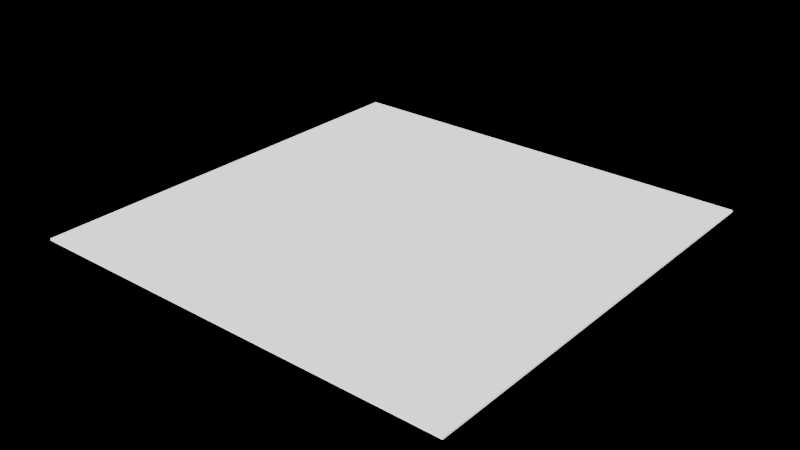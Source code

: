# Source: proc_gallery.blend  (saved by Blender 5.2.45; exported with 4.5.12 LTS)
import bpy
from mathutils import Matrix  # noqa: F401  (used for matrix-valued properties, if any)

bpy.ops.wm.read_factory_settings(use_empty=True)
scene = bpy.context.scene
scene.name = 'Scene'

# ---- collections
col_env = bpy.data.collections.new('env'); scene.collection.children.link(col_env)
col_small = bpy.data.collections.new('small'); scene.collection.children.link(col_small)
col_trees = bpy.data.collections.new('trees'); scene.collection.children.link(col_trees)
col_clouds = bpy.data.collections.new('clouds'); scene.collection.children.link(col_clouds)

# ---- lights
light_sun = bpy.data.lights.new('sun', 'SUN')

# ---- meshes
me_ground = bpy.data.meshes.new('ground')
me_ground.from_pydata([(-110.0, -110.0, 0.0), (-110.0, -110.0, 1.0), (-110.0, 110.0, 0.0), (-110.0, 110.0, 1.0), (110.0, -110.0, 0.0), (110.0, -110.0, 1.0), (110.0, 110.0, 0.0), (110.0, 110.0, 1.0)], [], [(0, 1, 3, 2), (2, 3, 7, 6), (6, 7, 5, 4), (4, 5, 1, 0), (2, 6, 4, 0), (7, 3, 1, 5)])
_uv = me_ground.uv_layers.new(name='UVMap')
_uv.uv.foreach_set('vector', [0.375, 0.0, 0.625, 0.0, 0.625, 0.25, 0.375, 0.25, 0.375, 0.25, 0.625, 0.25, 0.625, 0.5, 0.375, 0.5, 0.375, 0.5, 0.625, 0.5, 0.625, 0.75, 0.375, 0.75, 0.375, 0.75, 0.625, 0.75, 0.625, 1.0, 0.375, 1.0, 0.125, 0.5, 0.375, 0.5, 0.375, 0.75, 0.125, 0.75, 0.625, 0.5, 0.875, 0.5, 0.875, 0.75, 0.625, 0.75])
me_ground.update()

# ---- objects
ob_sun = bpy.data.objects.new('sun', light_sun)
ob_spawn = bpy.data.objects.new('spawn', None)
ob_ground = bpy.data.objects.new('ground', me_ground)
ob_grass0 = bpy.data.objects.new('grass0', None)
ob_grass1 = bpy.data.objects.new('grass1', None)
ob_grass2 = bpy.data.objects.new('grass2', None)
ob_grass3 = bpy.data.objects.new('grass3', None)
ob_grass4 = bpy.data.objects.new('grass4', None)
ob_grass5 = bpy.data.objects.new('grass5', None)
ob_grass6 = bpy.data.objects.new('grass6', None)
ob_grass7 = bpy.data.objects.new('grass7', None)
ob_grass8 = bpy.data.objects.new('grass8', None)
ob_grass9 = bpy.data.objects.new('grass9', None)
ob_grass10 = bpy.data.objects.new('grass10', None)
ob_grass11 = bpy.data.objects.new('grass11', None)
ob_grass12 = bpy.data.objects.new('grass12', None)
ob_flower0 = bpy.data.objects.new('flower0', None)
ob_flower1 = bpy.data.objects.new('flower1', None)
ob_flower2 = bpy.data.objects.new('flower2', None)
ob_flower3 = bpy.data.objects.new('flower3', None)
ob_flower4 = bpy.data.objects.new('flower4', None)
ob_flower5 = bpy.data.objects.new('flower5', None)
ob_flower6 = bpy.data.objects.new('flower6', None)
ob_flower7 = bpy.data.objects.new('flower7', None)
ob_flower8 = bpy.data.objects.new('flower8', None)
ob_flower9 = bpy.data.objects.new('flower9', None)
ob_flower10 = bpy.data.objects.new('flower10', None)
ob_flower11 = bpy.data.objects.new('flower11', None)
ob_flower12 = bpy.data.objects.new('flower12', None)
ob_flower13 = bpy.data.objects.new('flower13', None)
ob_flower14 = bpy.data.objects.new('flower14', None)
ob_star0 = bpy.data.objects.new('star0', None)
ob_star1 = bpy.data.objects.new('star1', None)
ob_star2 = bpy.data.objects.new('star2', None)
ob_star3 = bpy.data.objects.new('star3', None)
ob_star4 = bpy.data.objects.new('star4', None)
ob_star5 = bpy.data.objects.new('star5', None)
ob_star6 = bpy.data.objects.new('star6', None)
ob_star7 = bpy.data.objects.new('star7', None)
ob_star8 = bpy.data.objects.new('star8', None)
ob_star9 = bpy.data.objects.new('star9', None)
ob_star10 = bpy.data.objects.new('star10', None)
ob_star11 = bpy.data.objects.new('star11', None)
ob_star12 = bpy.data.objects.new('star12', None)
ob_star13 = bpy.data.objects.new('star13', None)
ob_star14 = bpy.data.objects.new('star14', None)
ob_tree_a0 = bpy.data.objects.new('tree_a0', None)
ob_tree_a1 = bpy.data.objects.new('tree_a1', None)
ob_tree_a2 = bpy.data.objects.new('tree_a2', None)
ob_tree_a3 = bpy.data.objects.new('tree_a3', None)
ob_tree_a4 = bpy.data.objects.new('tree_a4', None)
ob_tree_a5 = bpy.data.objects.new('tree_a5', None)
ob_tree_a6 = bpy.data.objects.new('tree_a6', None)
ob_tree_b0 = bpy.data.objects.new('tree_b0', None)
ob_tree_b1 = bpy.data.objects.new('tree_b1', None)
ob_tree_b2 = bpy.data.objects.new('tree_b2', None)
ob_tree_b3 = bpy.data.objects.new('tree_b3', None)
ob_tree_b4 = bpy.data.objects.new('tree_b4', None)
ob_tree_b5 = bpy.data.objects.new('tree_b5', None)
ob_tree_b6 = bpy.data.objects.new('tree_b6', None)
ob_cloud_a0 = bpy.data.objects.new('cloud_a0', None)
ob_cloud_a1 = bpy.data.objects.new('cloud_a1', None)
ob_cloud_a2 = bpy.data.objects.new('cloud_a2', None)
ob_cloud_a3 = bpy.data.objects.new('cloud_a3', None)
ob_cloud_b0 = bpy.data.objects.new('cloud_b0', None)
ob_cloud_b1 = bpy.data.objects.new('cloud_b1', None)
ob_cloud_b2 = bpy.data.objects.new('cloud_b2', None)
ob_cloud_b3 = bpy.data.objects.new('cloud_b3', None)
ob_cloud_b4 = bpy.data.objects.new('cloud_b4', None)
ob_cloud_b5 = bpy.data.objects.new('cloud_b5', None)

# ---- transforms, parenting, visibility, modifiers, constraints
ob_sun.location = (13.23, -19.85, 18.19)
ob_sun.rotation_euler = (0.9192, -3.789e-08, 0.588)
ob_spawn.location = (0.0, -8.0, 0.0)
ob_spawn.empty_display_type = 'SINGLE_ARROW'
ob_ground.location = (0.0, 30.0, -1.0)
ob_grass0.location = (-15.6, 2.0, 0.0)
ob_grass0.empty_display_type = 'SINGLE_ARROW'
ob_grass0.empty_display_size = 0.6
ob_grass1.location = (-13.0, 2.0, 0.0)
ob_grass1.empty_display_type = 'SINGLE_ARROW'
ob_grass1.empty_display_size = 0.6
ob_grass2.location = (-10.4, 2.0, 0.0)
ob_grass2.empty_display_type = 'SINGLE_ARROW'
ob_grass2.empty_display_size = 0.6
ob_grass3.location = (-7.8, 2.0, 0.0)
ob_grass3.empty_display_type = 'SINGLE_ARROW'
ob_grass3.empty_display_size = 0.6
ob_grass4.location = (-5.2, 2.0, 0.0)
ob_grass4.empty_display_type = 'SINGLE_ARROW'
ob_grass4.empty_display_size = 0.6
ob_grass5.location = (-2.6, 2.0, 0.0)
ob_grass5.empty_display_type = 'SINGLE_ARROW'
ob_grass5.empty_display_size = 0.6
ob_grass6.location = (0.0, 2.0, 0.0)
ob_grass6.empty_display_type = 'SINGLE_ARROW'
ob_grass6.empty_display_size = 0.6
ob_grass7.location = (2.6, 2.0, 0.0)
ob_grass7.empty_display_type = 'SINGLE_ARROW'
ob_grass7.empty_display_size = 0.6
ob_grass8.location = (5.2, 2.0, 0.0)
ob_grass8.empty_display_type = 'SINGLE_ARROW'
ob_grass8.empty_display_size = 0.6
ob_grass9.location = (7.8, 2.0, 0.0)
ob_grass9.empty_display_type = 'SINGLE_ARROW'
ob_grass9.empty_display_size = 0.6
ob_grass10.location = (10.4, 2.0, 0.0)
ob_grass10.empty_display_type = 'SINGLE_ARROW'
ob_grass10.empty_display_size = 0.6
ob_grass11.location = (13.0, 2.0, 0.0)
ob_grass11.empty_display_type = 'SINGLE_ARROW'
ob_grass11.empty_display_size = 0.6
ob_grass12.location = (15.6, 2.0, 0.0)
ob_grass12.empty_display_type = 'SINGLE_ARROW'
ob_grass12.empty_display_size = 0.6
ob_flower0.location = (-21.0, 9.0, 0.0)
ob_flower0.empty_display_type = 'SINGLE_ARROW'
ob_flower0.empty_display_size = 0.6
ob_flower1.location = (-18.0, 9.0, 0.0)
ob_flower1.empty_display_type = 'SINGLE_ARROW'
ob_flower1.empty_display_size = 0.6
ob_flower2.location = (-15.0, 9.0, 0.0)
ob_flower2.empty_display_type = 'SINGLE_ARROW'
ob_flower2.empty_display_size = 0.6
ob_flower3.location = (-12.0, 9.0, 0.0)
ob_flower3.empty_display_type = 'SINGLE_ARROW'
ob_flower3.empty_display_size = 0.6
ob_flower4.location = (-9.0, 9.0, 0.0)
ob_flower4.empty_display_type = 'SINGLE_ARROW'
ob_flower4.empty_display_size = 0.6
ob_flower5.location = (-6.0, 9.0, 0.0)
ob_flower5.empty_display_type = 'SINGLE_ARROW'
ob_flower5.empty_display_size = 0.6
ob_flower6.location = (-3.0, 9.0, 0.0)
ob_flower6.empty_display_type = 'SINGLE_ARROW'
ob_flower6.empty_display_size = 0.6
ob_flower7.location = (0.0, 9.0, 0.0)
ob_flower7.empty_display_type = 'SINGLE_ARROW'
ob_flower7.empty_display_size = 0.6
ob_flower8.location = (3.0, 9.0, 0.0)
ob_flower8.empty_display_type = 'SINGLE_ARROW'
ob_flower8.empty_display_size = 0.6
ob_flower9.location = (6.0, 9.0, 0.0)
ob_flower9.empty_display_type = 'SINGLE_ARROW'
ob_flower9.empty_display_size = 0.6
ob_flower10.location = (9.0, 9.0, 0.0)
ob_flower10.empty_display_type = 'SINGLE_ARROW'
ob_flower10.empty_display_size = 0.6
ob_flower11.location = (12.0, 9.0, 0.0)
ob_flower11.empty_display_type = 'SINGLE_ARROW'
ob_flower11.empty_display_size = 0.6
ob_flower12.location = (15.0, 9.0, 0.0)
ob_flower12.empty_display_type = 'SINGLE_ARROW'
ob_flower12.empty_display_size = 0.6
ob_flower13.location = (18.0, 9.0, 0.0)
ob_flower13.empty_display_type = 'SINGLE_ARROW'
ob_flower13.empty_display_size = 0.6
ob_flower14.location = (21.0, 9.0, 0.0)
ob_flower14.empty_display_type = 'SINGLE_ARROW'
ob_flower14.empty_display_size = 0.6
ob_star0.location = (-11.2, 14.0, 2.6)
ob_star0.empty_display_type = 'SINGLE_ARROW'
ob_star0.empty_display_size = 0.6
ob_star1.location = (-9.6, 14.0, 2.6)
ob_star1.empty_display_type = 'SINGLE_ARROW'
ob_star1.empty_display_size = 0.6
ob_star2.location = (-8.0, 14.0, 2.6)
ob_star2.empty_display_type = 'SINGLE_ARROW'
ob_star2.empty_display_size = 0.6
ob_star3.location = (-6.4, 14.0, 2.6)
ob_star3.empty_display_type = 'SINGLE_ARROW'
ob_star3.empty_display_size = 0.6
ob_star4.location = (-4.8, 14.0, 2.6)
ob_star4.empty_display_type = 'SINGLE_ARROW'
ob_star4.empty_display_size = 0.6
ob_star5.location = (-3.2, 14.0, 2.6)
ob_star5.empty_display_type = 'SINGLE_ARROW'
ob_star5.empty_display_size = 0.6
ob_star6.location = (-1.6, 14.0, 2.6)
ob_star6.empty_display_type = 'SINGLE_ARROW'
ob_star6.empty_display_size = 0.6
ob_star7.location = (0.0, 14.0, 2.6)
ob_star7.empty_display_type = 'SINGLE_ARROW'
ob_star7.empty_display_size = 0.6
ob_star8.location = (1.6, 14.0, 2.6)
ob_star8.empty_display_type = 'SINGLE_ARROW'
ob_star8.empty_display_size = 0.6
ob_star9.location = (3.2, 14.0, 2.6)
ob_star9.empty_display_type = 'SINGLE_ARROW'
ob_star9.empty_display_size = 0.6
ob_star10.location = (4.8, 14.0, 2.6)
ob_star10.empty_display_type = 'SINGLE_ARROW'
ob_star10.empty_display_size = 0.6
ob_star11.location = (6.4, 14.0, 2.6)
ob_star11.empty_display_type = 'SINGLE_ARROW'
ob_star11.empty_display_size = 0.6
ob_star12.location = (8.0, 14.0, 2.6)
ob_star12.empty_display_type = 'SINGLE_ARROW'
ob_star12.empty_display_size = 0.6
ob_star13.location = (9.6, 14.0, 2.6)
ob_star13.empty_display_type = 'SINGLE_ARROW'
ob_star13.empty_display_size = 0.6
ob_star14.location = (11.2, 14.0, 2.6)
ob_star14.empty_display_type = 'SINGLE_ARROW'
ob_star14.empty_display_size = 0.6
ob_tree_a0.location = (-27.0, 26.0, 0.0)
ob_tree_a0.empty_display_type = 'SINGLE_ARROW'
ob_tree_a0.empty_display_size = 0.6
ob_tree_a1.location = (-18.0, 26.0, 0.0)
ob_tree_a1.empty_display_type = 'SINGLE_ARROW'
ob_tree_a1.empty_display_size = 0.6
ob_tree_a2.location = (-9.0, 26.0, 0.0)
ob_tree_a2.empty_display_type = 'SINGLE_ARROW'
ob_tree_a2.empty_display_size = 0.6
ob_tree_a3.location = (0.0, 26.0, 0.0)
ob_tree_a3.empty_display_type = 'SINGLE_ARROW'
ob_tree_a3.empty_display_size = 0.6
ob_tree_a4.location = (9.0, 26.0, 0.0)
ob_tree_a4.empty_display_type = 'SINGLE_ARROW'
ob_tree_a4.empty_display_size = 0.6
ob_tree_a5.location = (18.0, 26.0, 0.0)
ob_tree_a5.empty_display_type = 'SINGLE_ARROW'
ob_tree_a5.empty_display_size = 0.6
ob_tree_a6.location = (27.0, 26.0, 0.0)
ob_tree_a6.empty_display_type = 'SINGLE_ARROW'
ob_tree_a6.empty_display_size = 0.6
ob_tree_b0.location = (-27.0, 36.0, 0.0)
ob_tree_b0.empty_display_type = 'SINGLE_ARROW'
ob_tree_b0.empty_display_size = 0.6
ob_tree_b1.location = (-18.0, 36.0, 0.0)
ob_tree_b1.empty_display_type = 'SINGLE_ARROW'
ob_tree_b1.empty_display_size = 0.6
ob_tree_b2.location = (-9.0, 36.0, 0.0)
ob_tree_b2.empty_display_type = 'SINGLE_ARROW'
ob_tree_b2.empty_display_size = 0.6
ob_tree_b3.location = (0.0, 36.0, 0.0)
ob_tree_b3.empty_display_type = 'SINGLE_ARROW'
ob_tree_b3.empty_display_size = 0.6
ob_tree_b4.location = (9.0, 36.0, 0.0)
ob_tree_b4.empty_display_type = 'SINGLE_ARROW'
ob_tree_b4.empty_display_size = 0.6
ob_tree_b5.location = (18.0, 36.0, 0.0)
ob_tree_b5.empty_display_type = 'SINGLE_ARROW'
ob_tree_b5.empty_display_size = 0.6
ob_tree_b6.location = (27.0, 36.0, 0.0)
ob_tree_b6.empty_display_type = 'SINGLE_ARROW'
ob_tree_b6.empty_display_size = 0.6
ob_cloud_a0.location = (-19.5, 54.0, 0.0)
ob_cloud_a0.empty_display_type = 'SINGLE_ARROW'
ob_cloud_a0.empty_display_size = 0.6
ob_cloud_a1.location = (-6.5, 54.0, 0.0)
ob_cloud_a1.empty_display_type = 'SINGLE_ARROW'
ob_cloud_a1.empty_display_size = 0.6
ob_cloud_a2.location = (6.5, 54.0, 0.0)
ob_cloud_a2.empty_display_type = 'SINGLE_ARROW'
ob_cloud_a2.empty_display_size = 0.6
ob_cloud_a3.location = (19.5, 54.0, 0.0)
ob_cloud_a3.empty_display_type = 'SINGLE_ARROW'
ob_cloud_a3.empty_display_size = 0.6
ob_cloud_b0.location = (-27.5, 64.0, 3.0)
ob_cloud_b0.empty_display_type = 'SINGLE_ARROW'
ob_cloud_b0.empty_display_size = 0.6
ob_cloud_b1.location = (-16.5, 64.0, 3.0)
ob_cloud_b1.empty_display_type = 'SINGLE_ARROW'
ob_cloud_b1.empty_display_size = 0.6
ob_cloud_b2.location = (-5.5, 64.0, 3.0)
ob_cloud_b2.empty_display_type = 'SINGLE_ARROW'
ob_cloud_b2.empty_display_size = 0.6
ob_cloud_b3.location = (5.5, 64.0, 3.0)
ob_cloud_b3.empty_display_type = 'SINGLE_ARROW'
ob_cloud_b3.empty_display_size = 0.6
ob_cloud_b4.location = (16.5, 64.0, 3.0)
ob_cloud_b4.empty_display_type = 'SINGLE_ARROW'
ob_cloud_b4.empty_display_size = 0.6
ob_cloud_b5.location = (27.5, 64.0, 3.0)
ob_cloud_b5.empty_display_type = 'SINGLE_ARROW'
ob_cloud_b5.empty_display_size = 0.6

# ---- collection membership
col_env.objects.link(ob_sun)
col_env.objects.link(ob_spawn)
col_env.objects.link(ob_ground)
col_small.objects.link(ob_grass0)
col_small.objects.link(ob_grass1)
col_small.objects.link(ob_grass2)
col_small.objects.link(ob_grass3)
col_small.objects.link(ob_grass4)
col_small.objects.link(ob_grass5)
col_small.objects.link(ob_grass6)
col_small.objects.link(ob_grass7)
col_small.objects.link(ob_grass8)
col_small.objects.link(ob_grass9)
col_small.objects.link(ob_grass10)
col_small.objects.link(ob_grass11)
col_small.objects.link(ob_grass12)
col_small.objects.link(ob_flower0)
col_small.objects.link(ob_flower1)
col_small.objects.link(ob_flower2)
col_small.objects.link(ob_flower3)
col_small.objects.link(ob_flower4)
col_small.objects.link(ob_flower5)
col_small.objects.link(ob_flower6)
col_small.objects.link(ob_flower7)
col_small.objects.link(ob_flower8)
col_small.objects.link(ob_flower9)
col_small.objects.link(ob_flower10)
col_small.objects.link(ob_flower11)
col_small.objects.link(ob_flower12)
col_small.objects.link(ob_flower13)
col_small.objects.link(ob_flower14)
col_small.objects.link(ob_star0)
col_small.objects.link(ob_star1)
col_small.objects.link(ob_star2)
col_small.objects.link(ob_star3)
col_small.objects.link(ob_star4)
col_small.objects.link(ob_star5)
col_small.objects.link(ob_star6)
col_small.objects.link(ob_star7)
col_small.objects.link(ob_star8)
col_small.objects.link(ob_star9)
col_small.objects.link(ob_star10)
col_small.objects.link(ob_star11)
col_small.objects.link(ob_star12)
col_small.objects.link(ob_star13)
col_small.objects.link(ob_star14)
col_trees.objects.link(ob_tree_a0)
col_trees.objects.link(ob_tree_a1)
col_trees.objects.link(ob_tree_a2)
col_trees.objects.link(ob_tree_a3)
col_trees.objects.link(ob_tree_a4)
col_trees.objects.link(ob_tree_a5)
col_trees.objects.link(ob_tree_a6)
col_trees.objects.link(ob_tree_b0)
col_trees.objects.link(ob_tree_b1)
col_trees.objects.link(ob_tree_b2)
col_trees.objects.link(ob_tree_b3)
col_trees.objects.link(ob_tree_b4)
col_trees.objects.link(ob_tree_b5)
col_trees.objects.link(ob_tree_b6)
col_clouds.objects.link(ob_cloud_a0)
col_clouds.objects.link(ob_cloud_a1)
col_clouds.objects.link(ob_cloud_a2)
col_clouds.objects.link(ob_cloud_a3)
col_clouds.objects.link(ob_cloud_b0)
col_clouds.objects.link(ob_cloud_b1)
col_clouds.objects.link(ob_cloud_b2)
col_clouds.objects.link(ob_cloud_b3)
col_clouds.objects.link(ob_cloud_b4)
col_clouds.objects.link(ob_cloud_b5)

# ---- scene / render settings (as saved in the file)
scene.frame_start = 1; scene.frame_end = 250; scene.frame_set(1)
scene.render.engine = 'BLENDER_EEVEE_NEXT'
scene.render.bake_bias = 0.0
scene.render.bake_samples = 0
scene.render.compositor_device = 'GPU'
scene.eevee.use_volume_custom_range = False
scene.eevee.fast_gi_thickness_near = 0.1
scene.eevee.fast_gi_thickness_far = 0.0
scene.eevee.ray_tracing_options.screen_trace_thickness = 0.1
bpy.context.view_layer.update()

# ---- added for rendering (the .blend has no active camera): camera
cam_auto = bpy.data.cameras.new('AutoCamera')
cam_auto.lens = 50.0
cam_auto.sensor_width = 36.0
cam_auto.clip_end = 5051.99
ob_auto_camera = bpy.data.objects.new('AutoCamera', cam_auto)
scene.collection.objects.link(ob_auto_camera)
ob_auto_camera.location = (287.864, -315.437, 229.791)
ob_auto_camera.rotation_euler = (1.09748, -7.21219e-08, 0.694738)
scene.camera = ob_auto_camera
bpy.context.view_layer.update()
